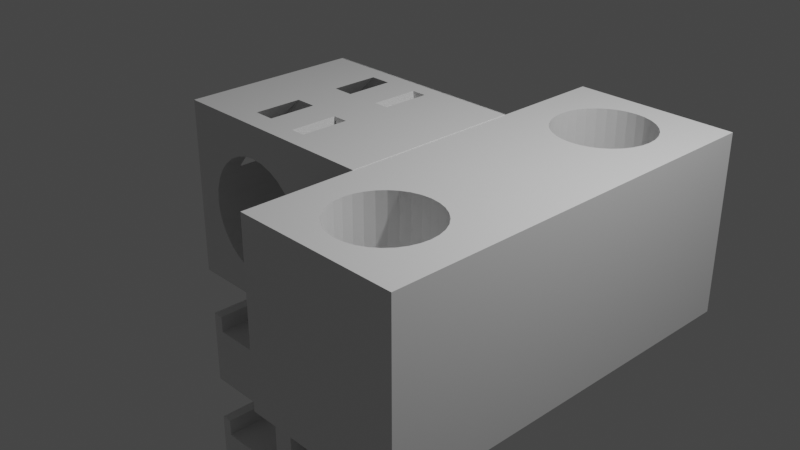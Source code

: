 # Source: pulley-slider-mount.blend  (saved by Blender 3.0.42; exported with 4.5.12 LTS)
import bpy
from mathutils import Matrix  # noqa: F401  (used for matrix-valued properties, if any)

bpy.ops.wm.read_factory_settings(use_empty=True)
scene = bpy.context.scene
scene.name = 'Scene'

# ---- collections
col_collection = bpy.data.collections.new('Collection'); scene.collection.children.link(col_collection)

# ---- materials (node trees are filled in below, after node groups)
mat_material = bpy.data.materials.new('Material')
mat_material.alpha_threshold = 0.0
mat_material.use_transparent_shadow = False
mat_material.line_color = (0.0, 0.0, 0.0, 1.0)

# ---- material node trees
mat_material.use_nodes = True; mat_material.node_tree.nodes.clear()
_N = mat_material.node_tree.nodes; _L = mat_material.node_tree.links
n0 = _N.new('ShaderNodeOutputMaterial'); n0.name = 'Material Output'; n0.location = (300, 300)
n1 = _N.new('ShaderNodeBsdfPrincipled'); n1.name = 'Principled BSDF'; n1.location = (10, 300)
n1.distribution = 'GGX'
n1.subsurface_method = 'RANDOM_WALK_SKIN'
n1.inputs[2].default_value = 0.4
n1.inputs[3].default_value = 1.45
n1.inputs[27].default_value = (0.0, 0.0, 0.0, 1.0)
n1.inputs[28].default_value = 1.0
_L.new(n1.outputs[0], n0.inputs[0])
n0.is_active_output = True

# ---- world
world_world = bpy.data.worlds.new('World'); scene.world = world_world
world_world.use_nodes = True; world_world.node_tree.nodes.clear()
_N = world_world.node_tree.nodes; _L = world_world.node_tree.links
n0 = _N.new('ShaderNodeOutputWorld'); n0.name = 'World Output'; n0.location = (300, 300)
n1 = _N.new('ShaderNodeBackground'); n1.name = 'Background'; n1.location = (10, 300)
n1.inputs[0].default_value = (0.05088, 0.05088, 0.05088, 1.0)
_L.new(n1.outputs[0], n0.inputs[0])
n0.is_active_output = True
world_world.color = (0.05088, 0.05088, 0.05088)
world_world.use_sun_shadow = False
world_world.sun_shadow_jitter_overblur = 0.0

# ---- cameras
cam_camera = bpy.data.cameras.new('Camera')
cam_camera.clip_end = 100.0
cam_camera.ortho_scale = 7.314

# ---- lights
light_light = bpy.data.lights.new('Light', 'POINT')
light_light.transmission_factor = 0.0
light_light.energy = 1000.0
light_light.shadow_soft_size = 0.1
light_light.shadow_maximum_resolution = 0.006
light_light.use_absolute_resolution = True

# ---- meshes
me_cube_001 = bpy.data.meshes.new('Cube.001')
me_cube_001.from_pydata([(-2.273, -0.9952, -0.3021), (-2.273, -0.9952, 1.517), (-2.273, 1.003, -0.3021), (-2.273, 1.003, 1.517), (2.21, -0.9952, -0.3021), (2.21, -0.9952, 1.517), (2.21, 1.003, -0.3021), (2.21, 1.003, 1.517), (0.8851, -0.9952, 0.6952), (0.8851, 1.003, 0.6952), (0.8748, 1.003, 0.5911), (0.8748, -0.9952, 0.5911), (0.8851, 1.003, 0.487), (0.8851, -0.9952, 0.487), (0.9155, 1.003, 0.3869), (0.9155, -0.9952, 0.3869), (0.9648, 1.003, 0.2946), (0.9648, 1.003, 0.8876), (0.9155, 1.003, 0.7953), (1.112, 1.003, 0.1474), (1.112, 1.003, 1.035), (1.304, 1.003, 0.06769), (1.304, 1.003, 1.114), (1.204, 1.003, 0.09805), (1.204, 1.003, 1.084), (1.031, 1.003, 0.2137), (1.031, 1.003, 0.9684), (1.513, 1.003, 0.06769), (1.513, 1.003, 1.114), (1.705, 1.003, 0.1474), (1.705, 1.003, 1.035), (1.613, 1.003, 0.09805), (1.613, 1.003, 1.084), (1.852, 1.003, 0.2946), (1.852, 1.003, 0.8876), (1.942, 1.003, 0.5911), (1.932, 1.003, 0.487), (1.932, 1.003, 0.6952), (0.9648, -0.9952, 0.2946), (1.902, 1.003, 0.3869), (1.902, 1.003, 0.7953), (1.786, 1.003, 0.2137), (1.786, 1.003, 0.9684), (1.408, 1.003, 1.125), (1.408, 1.003, 0.05743), (1.031, -0.9952, 0.2137), (1.112, -0.9952, 0.1474), (1.204, -0.9952, 0.09805), (1.304, -0.9952, 0.06769), (0.9648, -0.9952, 0.8876), (0.9155, -0.9952, 0.7953), (1.408, -0.9952, 0.05743), (1.112, -0.9952, 1.035), (1.304, -0.9952, 1.114), (1.204, -0.9952, 1.084), (1.031, -0.9952, 0.9684), (1.513, -0.9952, 0.06769), (1.513, -0.9952, 1.114), (1.705, -0.9952, 0.1474), (1.705, -0.9952, 1.035), (1.613, -0.9952, 0.09805), (1.613, -0.9952, 1.084), (1.852, -0.9952, 0.2946), (1.852, -0.9952, 0.8876), (1.942, -0.9952, 0.5911), (1.932, -0.9952, 0.487), (1.932, -0.9952, 0.6952), (1.902, -0.9952, 0.3869), (1.902, -0.9952, 0.7953), (1.786, -0.9952, 0.2137), (1.786, -0.9952, 0.9684), (1.408, -0.9952, 1.125), (-1.38, -0.9952, 1.114), (-1.38, 1.003, 1.114), (-1.484, -0.9952, 1.125), (-1.484, 1.003, 1.125), (-1.589, -0.9952, 1.114), (-1.589, 1.003, 1.114), (-2.018, 1.003, 0.5911), (-2.008, 1.003, 0.487), (-2.008, 1.003, 0.6952), (-1.978, 1.003, 0.3869), (-1.928, 1.003, 0.8876), (-1.928, 1.003, 0.2946), (-1.978, 1.003, 0.7953), (-1.881, 1.003, 0.2375), (-1.862, 1.003, 0.2137), (-1.781, 1.003, 1.035), (-1.589, 1.003, 0.06769), (-1.689, 1.003, 0.09805), (-1.689, -0.9952, 1.084), (-1.781, 1.003, 0.1474), (-1.689, 1.003, 1.084), (-1.862, 1.003, 0.9684), (-1.38, 1.003, 0.06769), (-1.188, 1.003, 0.1474), (-1.188, 1.003, 1.035), (-1.28, 1.003, 0.09805), (-1.28, 1.003, 1.084), (-1.041, 1.003, 0.2946), (-1.041, 1.003, 0.8876), (-0.9508, 1.003, 0.5911), (-0.9611, 1.003, 0.6952), (-0.9611, 1.003, 0.487), (-0.9915, 1.003, 0.7953), (-0.9915, 1.003, 0.3869), (-1.107, 1.003, 0.9684), (-1.781, -0.9952, 1.035), (-1.107, 1.003, 0.2137), (-1.484, 1.003, 0.05743), (-1.862, -0.9952, 0.9684), (-1.928, -0.9952, 0.8876), (-1.978, -0.9952, 0.7953), (-2.008, -0.9952, 0.6952), (-2.018, -0.9952, 0.5911), (-2.008, -0.9952, 0.487), (-1.928, -0.9952, 0.2946), (-1.978, -0.9952, 0.3869), (-1.781, -0.9952, 0.1474), (-1.589, -0.9952, 0.06769), (-1.689, -0.9952, 0.09805), (-1.862, -0.9952, 0.2137), (-1.38, -0.9952, 0.06769), (-1.188, -0.9952, 0.1474), (-1.188, -0.9952, 1.035), (-1.28, -0.9952, 0.09805), (-1.28, -0.9952, 1.084), (-1.041, -0.9952, 0.2946), (-1.041, -0.9952, 0.8876), (-0.9508, -0.9952, 0.5911), (-0.9611, -0.9952, 0.6952), (-0.9611, -0.9952, 0.487), (-0.9915, -0.9952, 0.7953), (-0.9915, -0.9952, 0.3869), (-1.107, -0.9952, 0.9684), (-1.107, -0.9952, 0.2137), (-1.484, -0.9952, 0.05743), (0.9757, 1.008, -0.3021), (0.9757, -0.9924, -0.3021), (-1.024, 1.008, -0.3021), (0.2479, -1.027, -1.267), (-1.024, -0.9924, -0.3021), (0.9757, 1.008, -2.79), (0.9757, -0.9924, -2.79), (-0.2965, -1.027, -1.267), (-1.024, 1.008, -2.79), (-1.024, -0.9924, -2.79), (-0.02427, -0.9924, -2.79), (0.9757, -0.9924, -0.7897), (-1.024, -0.9924, -0.7897), (-0.02427, -0.9924, -0.7897), (-0.02427, -4.991, -2.79), (-1.024, -4.991, -2.79), (0.9757, -4.991, -0.7897), (0.9757, -4.991, -2.79), (-1.024, -4.991, -0.7897), (-0.02427, -4.991, -0.7897), (0.9757, -1.116, -1.067), (0.9757, -1.116, -1.476), (0.9757, -4.715, -1.476), (0.9757, -4.715, -1.067), (-1.024, -1.116, -1.067), (-1.024, -1.116, -1.476), (-1.024, -4.715, -1.067), (-1.024, -4.715, -1.476), (-1.006, -0.7075, -1.706), (0.9511, -0.7075, -1.706), (-1.006, -0.7205, -1.838), (0.9511, -0.7205, -1.838), (-1.006, -0.04478, -2.514), (-1.006, -0.1766, -2.501), (-1.006, 0.08704, -2.501), (-1.006, 0.3306, -2.4), (-1.006, -0.5226, -2.316), (-1.006, -0.4202, -2.4), (-1.006, -0.3034, -2.462), (-1.006, 0.2138, -2.462), (-1.006, 0.433, -2.316), (-1.006, -0.6066, -2.213), (-1.006, -0.7075, -1.97), (-1.006, -0.6315, -2.167), (0.9511, -0.7075, -1.97), (-1.006, -0.669, -2.097), (-1.006, -0.669, -1.58), (-1.006, -0.5226, -1.36), (-1.006, -0.6066, -1.463), (0.9511, -0.669, -2.097), (0.9511, -0.6443, -2.143), (0.9511, -0.6066, -2.213), (-1.006, 0.517, -2.213), (-1.006, 0.5795, -2.097), (-1.006, 0.6179, -1.97), (-1.006, 0.6309, -1.838), (-1.006, 0.517, -1.463), (-1.006, 0.5795, -1.58), (-1.006, 0.6179, -1.706), (-1.006, -0.4202, -1.276), (-1.006, -0.04478, -1.162), (-1.006, -0.1766, -1.175), (0.9511, -0.5226, -2.316), (-1.006, 0.08704, -1.175), (-1.006, -0.3034, -1.214), (-1.006, 0.2138, -1.214), (-1.006, 0.3306, -1.276), (-1.006, 0.433, -1.36), (0.9511, -0.4202, -2.4), (0.9511, -0.3034, -2.462), (0.9511, -0.04478, -2.514), (0.9511, -0.1766, -2.501), (0.9511, 0.08704, -2.501), (0.9511, 0.2138, -2.462), (0.9511, 0.517, -2.213), (0.9511, 0.3306, -2.4), (0.9511, 0.433, -2.316), (0.9511, 0.6179, -1.97), (0.9511, 0.6179, -1.706), (0.9511, 0.5795, -1.58), (0.9511, 0.6309, -1.838), (0.9511, -0.04478, -1.162), (0.9511, 0.08704, -1.175), (0.9511, 0.2138, -1.214), (0.9511, 0.3306, -1.276), (0.9511, 0.433, -1.36), (0.9511, 0.517, -1.463), (0.9511, 0.5795, -2.097), (0.9511, -0.6313, -1.509), (0.9511, -0.6066, -1.463), (0.9511, -0.1766, -1.175), (0.9511, -0.3034, -1.214), (0.9511, -0.5226, -1.36), (0.9511, -0.4202, -1.276), (0.9511, -0.669, -1.58), (0.2479, -4.715, -2.79), (-0.02427, -4.715, -2.79), (-0.2965, -4.715, -2.79), (0.2479, -1.116, -1.267), (-0.2965, -1.116, -1.267), (-0.2965, -1.116, -1.476), (0.2479, -1.116, -1.476), (0.2479, -4.715, -1.476), (-0.2965, -4.715, -1.476), (0.9757, -1.02, -1.749), (0.9757, -1.564, -1.749), (0.9757, -1.564, -2.79), (0.9757, -1.02, -2.79), (-0.02427, -1.02, -2.79), (0.2479, -1.564, -2.79), (-0.2965, -1.564, -2.79), (-1.024, -1.564, -2.79), (-1.024, -1.02, -2.79), (-1.024, -1.02, -1.749), (-1.024, -1.564, -1.749), (0.2479, -1.027, -1.749), (0.2479, -1.564, -1.749), (-0.2965, -1.027, -1.749), (-0.2965, -1.564, -1.749), (0.9757, -3.001, -2.79), (0.9757, -2.457, -2.79), (0.9757, -2.457, -1.749), (0.9757, -3.001, -1.749), (0.2479, -3.001, -2.79), (0.2479, -2.457, -2.79), (-1.024, -3.001, -2.79), (-1.024, -2.457, -2.79), (-0.2965, -3.001, -2.79), (-0.2965, -2.457, -2.79), (-1.024, -2.457, -1.749), (-1.024, -3.001, -1.749), (0.2479, -2.457, -1.749), (0.2479, -3.001, -1.749), (-0.2965, -2.457, -1.749), (-0.2965, -3.001, -1.749), (0.9757, -4.389, -1.749), (0.9757, -4.389, -2.79), (0.9757, -3.845, -2.79), (0.9757, -3.845, -1.749), (0.2479, -4.389, -2.79), (0.2479, -3.845, -2.79), (-1.024, -4.389, -2.79), (-1.024, -3.845, -2.79), (-0.2965, -4.389, -2.79), (-0.2965, -3.845, -2.79), (-1.024, -3.845, -1.749), (-1.024, -4.389, -1.749), (0.2479, -4.389, -1.749), (0.2479, -3.845, -1.749), (-0.2965, -4.389, -1.749), (-0.2965, -3.845, -1.749), (0.9757, -3.204, -2.661), (0.9757, -3.001, -2.661), (0.9757, -3.204, -1.754), (0.9757, -3.001, -1.754), (-1.024, -3.204, -2.661), (-1.024, -3.001, -2.661), (-1.024, -3.204, -1.754), (-1.024, -3.001, -1.754), (0.2479, -3.204, -2.661), (0.2479, -3.001, -2.661), (0.2479, -3.204, -1.754), (0.2479, -3.001, -1.754), (-0.2965, -3.204, -2.661), (-0.2965, -3.001, -2.661), (-0.2965, -3.001, -1.754), (-0.2965, -3.204, -1.754), (0.9757, -4.583, -1.754), (0.9757, -4.583, -2.661), (0.9757, -4.389, -2.661), (0.9757, -4.389, -1.754), (-1.024, -4.583, -1.754), (-1.024, -4.583, -2.661), (-1.024, -4.389, -2.661), (-1.024, -4.389, -1.754), (0.2479, -4.583, -1.754), (0.2479, -4.583, -2.661), (0.2479, -4.389, -1.754), (0.2479, -4.389, -2.661), (-0.2965, -4.583, -1.754), (-0.2965, -4.583, -2.661), (-0.2965, -4.389, -1.754), (-0.2965, -4.389, -2.661), (0.9757, -1.758, -2.661), (0.9757, -1.564, -2.661), (0.9757, -1.564, -1.754), (0.9757, -1.758, -1.754), (-1.024, -1.758, -2.661), (-1.024, -1.564, -2.661), (-1.024, -1.564, -1.754), (-1.024, -1.758, -1.754), (0.2479, -1.758, -2.661), (0.2479, -1.564, -2.661), (0.2479, -1.758, -1.754), (0.2479, -1.564, -1.754), (-0.2965, -1.758, -2.661), (-0.2965, -1.564, -2.661), (-0.2965, -1.758, -1.754), (-0.2965, -1.564, -1.754), (0.237, 1.008, -2.049), (0.7739, 1.008, -2.049), (0.7739, 1.008, -1.812), (0.237, 1.008, -1.812), (0.7739, 0.02967, -2.79), (0.7739, 0.2669, -2.79), (0.237, 0.02967, -2.79), (0.237, 0.2669, -2.79), (0.2284, 0.3306, -2.4), (0.2284, 0.3054, -2.413), (0.7536, 0.3054, -2.413), (0.7536, 0.3306, -2.4), (0.2284, 0.433, -2.316), (0.7536, 0.433, -2.316), (0.2284, 0.517, -2.213), (0.7536, 0.517, -2.213), (0.2284, 0.5305, -2.188), (0.7536, 0.5305, -2.188), (-0.2627, 0.433, -2.316), (-0.788, 0.433, -2.316), (-0.8018, 1.008, -2.049), (-0.265, 1.008, -2.049), (-0.788, 0.517, -2.213), (-0.265, 1.008, -1.812), (-0.8018, 1.008, -1.812), (-0.2627, 0.517, -2.213), (-0.788, 0.5305, -2.188), (-0.8018, 0.02967, -2.79), (-0.8018, 0.2669, -2.79), (-0.2627, 0.5305, -2.188), (-0.265, 0.02967, -2.79), (-0.265, 0.2669, -2.79), (-0.788, 0.3054, -2.413), (-0.788, 0.3306, -2.4), (-0.2627, 0.3306, -2.4), (-0.2627, 0.3054, -2.413), (-0.8482, -0.747, -2.79), (-0.2739, -0.747, -2.79), (-0.272, -0.5767, -2.79), (-0.8478, -0.5767, -2.79), (-0.788, -0.7063, -1.702), (-0.2627, -0.7063, -1.702), (-0.788, -0.7075, -1.706), (-0.2627, -0.7075, -1.706), (-0.2982, -0.9731, -0.4609), (-0.2926, -0.9924, -0.7897), (-0.788, -0.7205, -1.838), (-0.2627, -0.7205, -1.838), (-0.788, -0.7075, -1.97), (-0.2627, -0.7075, -1.97), (-0.2976, -1.1, -0.7897), (-0.788, -0.669, -2.097), (-0.2627, -0.669, -2.097), (-0.788, -0.6209, -2.187), (-0.2627, -0.6209, -2.187), (-0.788, -0.9731, -0.4609), (0.2467, -0.747, -2.79), (0.2467, -0.5767, -2.79), (0.7836, -0.747, -2.79), (0.2379, -0.7063, -1.702), (0.7631, -0.7063, -1.702), (0.2379, -0.7075, -1.706), (0.7631, -0.7075, -1.706), (0.7836, -0.5767, -2.79), (0.2467, -0.9924, -0.4317), (0.7836, -0.9924, -0.4317), (0.2467, -0.9924, -0.7897), (0.7836, -0.9924, -0.7897), (0.2379, -0.7205, -1.838), (0.7631, -0.7205, -1.838), (0.2467, -1.1, -0.7897), (0.2379, -0.7075, -1.97), (0.7631, -0.7075, -1.97), (0.7836, -1.1, -0.7897), (0.2379, -0.669, -2.097), (0.7631, -0.669, -2.097), (0.7631, -0.6209, -2.187), (0.2379, -0.6209, -2.187), (0.2467, 1.008, -1.432), (0.2467, 1.008, -1.259), (0.2379, 0.3962, -1.33), (0.7631, 0.3962, -1.33), (0.7631, 0.3306, -1.276), (0.2379, 0.3306, -1.276), (0.2467, -1.085, -0.8714), (0.7836, -1.085, -0.8714), (0.2379, 0.2138, -1.214), (0.7631, 0.2138, -1.214), (0.7836, 1.008, -1.432), (0.7836, 1.008, -1.259), (0.7782, -0.889, -0.938), (0.7836, -0.9924, -0.7226), (0.7836, -0.9386, -0.7371), (0.2467, -0.9924, -0.7226), (0.7631, 0.08704, -1.175), (0.2379, 0.08704, -1.175), (0.2379, -0.889, -0.938), (0.2467, -0.9386, -0.7371), (0.2467, -0.9228, -0.8266), (0.7631, -0.04478, -1.162), (0.2379, -0.04478, -1.162), (0.2467, -1.39, -0.7897), (0.2379, -0.1766, -1.175), (0.7631, -0.1766, -1.175), (0.7836, -1.39, -0.7897), (0.2379, -0.1787, -1.176), (0.7631, -0.1787, -1.176), (0.7836, -0.9643, -0.9039), (0.2467, -0.9903, -0.8071), (-0.8407, 1.008, -1.432), (-0.8298, 1.008, -1.432), (-0.8407, 1.008, -1.259), (-0.8344, -1.085, -0.8714), (-0.826, 0.3306, -1.276), (-0.826, 0.3962, -1.33), (-0.3007, 0.3306, -1.276), (-0.3038, -1.1, -0.7897), (-0.3038, -1.085, -0.8714), (-0.3007, 0.3962, -1.33), (-0.3007, -0.889, -0.938), (-0.3007, -0.9204, -0.7597), (-0.3038, 1.008, -1.259), (-0.3038, 1.008, -1.432), (-0.826, 0.2138, -1.214), (-0.3007, 0.2138, -1.214), (-0.8333, -0.889, -0.938), (-0.8155, -0.9204, -0.7597), (-0.8339, -0.9924, -0.7226), (-0.8407, -0.9924, -0.7897), (-0.826, 0.08704, -1.175), (-0.3007, 0.08704, -1.175), (-0.8407, -1.39, -0.7897), (-0.826, -0.04478, -1.162), (-0.3007, -0.04478, -1.162), (-0.3038, -1.39, -0.7897), (-0.826, -0.1766, -1.175), (-0.3007, -0.1766, -1.175), (-0.826, -0.1787, -1.176), (-0.3007, -0.1787, -1.176), (-1.024, 1.008, -2.79), (-1.024, -0.9924, -2.79), (-1.006, -0.4202, -2.4), (-1.006, -0.3034, -2.462), (-1.006, 0.5795, -2.097), (-1.006, 0.6179, -1.97), (-1.024, -0.9924, -0.7897), (-1.006, -0.7205, -1.838), (-1.006, -0.7075, -1.97), (-1.006, -0.6315, -2.167), (-1.006, -0.669, -1.58), (-1.006, -0.6066, -1.463), (-1.006, 0.6309, -1.838), (-1.024, 1.008, -0.3021), (-1.024, -0.9924, -0.3021), (-1.006, -0.5226, -1.36), (-1.006, 0.6179, -1.706), (-1.006, -0.4202, -1.276), (-1.006, 0.08704, -1.175), (-1.006, 0.2138, -1.214), (-1.006, -0.04478, -2.514), (-1.006, -0.1766, -2.501), (-1.006, 0.08704, -2.501), (-1.006, 0.433, -2.316), (-1.006, 0.517, -2.213), (-1.006, 0.517, -1.463), (-1.006, 0.5795, -1.58), (-1.006, 0.433, -1.36), (-1.006, -0.6066, -2.213), (-1.006, 0.3306, -1.276), (-1.006, 0.2138, -2.462), (-1.006, -0.669, -2.097), (-1.006, 0.3306, -2.4), (-1.006, -0.3034, -1.214), (-1.006, -0.1766, -1.175), (-1.006, -0.5226, -2.316), (-1.006, -0.7075, -1.706), (-1.006, -0.04478, -1.162), (-1.05, 1.008, -2.79), (-1.05, -0.9924, -2.79), (-1.031, -0.4202, -2.4), (-1.031, -0.3034, -2.462), (-1.031, 0.5795, -2.097), (-1.031, 0.6179, -1.97), (-1.05, -0.9924, -0.7897), (-1.031, -0.7205, -1.838), (-1.031, -0.7075, -1.97), (-1.031, -0.6315, -2.167), (-1.031, -0.669, -1.58), (-1.031, -0.6066, -1.463), (-1.031, 0.6309, -1.838), (-1.05, 1.008, -0.3021), (-1.05, -0.9924, -0.3021), (-1.031, -0.5226, -1.36), (-1.031, 0.6179, -1.706), (-1.031, -0.4202, -1.276), (-1.031, 0.08704, -1.175), (-1.031, 0.2138, -1.214), (-1.031, -0.04478, -2.514), (-1.031, -0.1766, -2.501), (-1.031, 0.08704, -2.501), (-1.031, 0.433, -2.316), (-1.031, 0.517, -2.213), (-1.031, 0.517, -1.463), (-1.031, 0.5795, -1.58), (-1.031, 0.433, -1.36), (-1.031, -0.6066, -2.213), (-1.031, 0.3306, -1.276), (-1.031, 0.2138, -2.462), (-1.031, -0.669, -2.097), (-1.031, 0.3306, -2.4), (-1.031, -0.3034, -1.214), (-1.031, -0.1766, -1.175), (-1.031, -0.5226, -2.316), (-1.031, -0.7075, -1.706), (-1.031, -0.04478, -1.162), (0.9623, 1.008, -0.3021), (0.9623, -0.9924, -0.3021), (0.9623, 1.008, -2.79), (0.938, -0.7075, -1.706), (0.938, -0.7205, -1.838), (0.938, 0.6179, -1.97), (0.938, 0.6309, -1.838), (0.938, 0.433, -1.36), (0.938, 0.517, -1.463), (0.938, 0.5795, -2.097), (0.938, -0.669, -1.58), (0.9623, -0.9924, -0.7897), (0.938, -0.5226, -2.316), (0.938, -0.4202, -2.4), (0.938, -0.04478, -2.514), (0.938, -0.1766, -2.501), (0.938, 0.08704, -2.501), (0.938, 0.6179, -1.706), (0.938, 0.5795, -1.58), (0.938, -0.7075, -1.97), (0.938, -0.6313, -1.509), (0.938, -0.669, -2.097), (0.938, -0.6443, -2.143), (0.938, 0.2138, -2.462), (0.938, 0.3306, -2.4), (0.938, -0.04478, -1.162), (0.938, 0.08704, -1.175), (0.938, -0.1766, -1.175), (0.938, -0.6066, -1.463), (0.938, -0.5226, -1.36), (0.9623, -0.9924, -2.79), (0.938, 0.433, -2.316), (0.938, -0.6066, -2.213), (0.938, 0.2138, -1.214), (0.938, 0.517, -2.213), (0.938, -0.3034, -1.214), (0.938, -0.4202, -1.276), (0.938, 0.3306, -1.276), (0.938, -0.3034, -2.462)], [], [(0, 1, 3, 2), (83, 85, 2, 3, 93, 82, 84, 80, 78, 79, 81), (6, 2, 85, 86, 91, 89, 88, 109, 94, 97, 95, 108, 99, 105, 103, 101, 102, 104, 100, 106, 96, 98, 73, 75, 77, 92, 87, 93, 3, 7, 42, 30, 32, 28, 43, 22, 24, 20, 26, 17, 18, 9, 10, 12, 14, 16, 25, 19, 23, 21, 44, 27, 31, 29, 41), (34, 42, 7, 6, 41, 33, 39, 36, 35, 37, 40), (6, 7, 5, 4), (62, 69, 4, 5, 70, 63, 68, 66, 64, 65, 67), (121, 0, 4, 69, 58, 60, 56, 51, 48, 47, 46, 45, 38, 15, 13, 11, 8, 50, 49, 55, 52, 54, 53, 71, 57, 61, 59, 70, 5, 1, 110, 107, 90, 76, 74, 72, 126, 124, 134, 128, 132, 130, 129, 131, 133, 127, 135, 123, 125, 122, 136, 119, 120, 118), (110, 1, 0, 121, 116, 117, 115, 114, 113, 112, 111), (2, 6, 4, 0), (7, 3, 1, 5), (66, 37, 35, 64), (68, 40, 37, 66), (63, 34, 40, 68), (70, 42, 34, 63), (30, 42, 70, 59), (32, 30, 59, 61), (28, 32, 61, 57), (43, 28, 57, 71), (22, 43, 71, 53), (24, 22, 53, 54), (20, 24, 54, 52), (26, 20, 52, 55), (17, 26, 55, 49), (18, 17, 49, 50), (18, 50, 8, 9), (10, 9, 8, 11), (12, 10, 11, 13), (14, 12, 13, 15), (16, 14, 15, 38), (25, 16, 38, 45), (46, 19, 25, 45), (47, 23, 19, 46), (48, 21, 23, 47), (51, 44, 21, 48), (56, 27, 44, 51), (60, 31, 27, 56), (58, 29, 31, 60), (69, 41, 29, 58), (62, 33, 41, 69), (67, 39, 33, 62), (65, 36, 39, 67), (64, 35, 36, 65), (130, 102, 101, 129), (132, 104, 102, 130), (128, 100, 104, 132), (134, 106, 100, 128), (96, 106, 134, 124), (98, 96, 124, 126), (72, 73, 98, 126), (75, 73, 72, 74), (77, 75, 74, 76), (92, 77, 76, 90), (87, 92, 90, 107), (93, 87, 107, 110), (82, 93, 110, 111), (84, 82, 111, 112), (80, 84, 112, 113), (78, 80, 113, 114), (79, 78, 114, 115), (81, 79, 115, 117), (83, 81, 117, 116), (86, 85, 83, 116, 121), (118, 91, 86, 121), (120, 89, 91, 118), (119, 88, 89, 120), (136, 109, 88, 119), (122, 94, 109, 136), (125, 97, 94, 122), (123, 95, 97, 125), (135, 108, 95, 123), (127, 99, 108, 135), (133, 105, 99, 127), (131, 103, 105, 133), (129, 101, 103, 131), (360, 356, 145, 139, 137, 142, 337, 338, 424, 425, 415, 414, 339, 359, 458, 457, 447, 445, 446), (359, 360, 446, 458), (338, 339, 414, 424), (357, 359, 339, 336, 145, 356), (337, 142, 145, 336), (190, 191, 480, 479), (146, 149, 481, 476), (142, 143, 340, 341), (372, 146, 145, 364, 363, 366, 342, 340, 143, 394, 399, 393, 392, 147, 373, 374, 375), (143, 147, 392, 394), (373, 147, 146, 372), (367, 364, 145, 142, 341, 343, 342, 366), (138, 137, 139, 141), (216, 215, 568, 569), (214, 224, 560, 556), (149, 155, 156, 150, 381, 386, 452, 470, 467, 464), (148, 153, 160, 157), (241, 244, 143, 148, 157, 158, 159, 160, 153, 154, 273, 306, 305, 304, 307, 272, 275, 274, 256, 289, 288, 290, 291, 259, 258, 257, 243, 321, 320, 323, 322, 242), (151, 156, 155, 152), (154, 153, 156, 151), (245, 147, 143, 244), (261, 246, 243, 257), (277, 260, 256, 274), (273, 154, 151, 233, 232, 276), (234, 233, 151, 152, 278, 280), (262, 264, 281, 279), (248, 247, 265, 263), (146, 147, 245, 249), (406, 402, 150, 156, 153, 148, 403, 409, 440, 437), (309, 310, 278, 152, 155, 163, 164, 162, 161, 149, 146, 249, 250, 251, 326, 327, 324, 325, 248, 263, 266, 267, 295, 294, 292, 293, 262, 279, 282, 283, 311, 308), (163, 155, 149, 161), (163, 160, 159, 164), (157, 160, 163, 161), (238, 158, 157, 161, 162, 237, 236, 235), (162, 164, 159, 158, 238, 239, 240, 237), (195, 192, 217, 215), (194, 195, 215, 216), (194, 216, 223, 193), (193, 223, 222, 204), (449, 203, 204, 222, 221, 418, 417, 416, 419, 451, 454, 450), (418, 221, 220, 423), (459, 202, 203, 449), (451, 419, 422, 460), (423, 220, 219, 430), (422, 431, 466, 460), (200, 202, 459, 465), (430, 219, 218, 435), (431, 436, 469, 466), (197, 200, 465, 468), (218, 227, 439, 435), (436, 438, 472, 469), (198, 197, 468, 471), (442, 439, 227, 228, 201, 198, 471, 473, 474, 472, 438, 441), (201, 228, 230, 196), (196, 230, 229, 184), (184, 229, 226, 185), (185, 226, 225, 231, 183), (378, 165, 183, 231, 166, 398, 396, 395, 397, 379, 377, 376), (382, 167, 165, 378), (398, 166, 168, 405), (404, 383, 379, 397), (384, 179, 167, 382), (405, 168, 181, 408), (407, 385, 383, 404), (387, 182, 179, 384), (408, 181, 186, 411), (410, 388, 385, 407), (186, 187, 188, 178, 180, 182, 387, 389, 390, 388, 410, 413, 412, 411), (173, 178, 188, 199), (174, 173, 199, 205), (175, 174, 205, 206), (170, 175, 206, 208), (169, 170, 208, 207), (171, 169, 207, 209), (176, 171, 209, 210), (368, 369, 172, 176, 210, 212, 347, 346, 345, 344, 370, 371), (212, 213, 349, 347), (344, 348, 354, 370), (177, 172, 369, 355), (213, 211, 351, 349), (348, 350, 361, 354), (189, 177, 355, 358), (353, 351, 211, 224, 190, 189, 358, 362, 365, 361, 350, 352), (191, 190, 224, 214), (192, 191, 214, 217), (235, 140, 252, 253, 331, 330, 328, 329, 246, 261, 268, 269, 299, 298, 296, 297, 260, 277, 285, 284, 314, 312, 313, 315, 276, 232, 239, 238), (252, 140, 144, 254), (237, 240, 234, 280, 319, 317, 316, 318, 286, 287, 281, 264, 301, 300, 303, 302, 271, 270, 265, 247, 333, 332, 334, 335, 255, 254, 144, 236), (239, 232, 233, 234, 240), (144, 140, 235, 236), (245, 244, 241, 250, 249), (251, 255, 335, 326), (247, 248, 325, 333), (243, 246, 329, 321), (253, 242, 322, 331), (251, 250, 241, 242, 253, 252, 254, 255), (258, 268, 261, 257), (265, 270, 266, 263), (267, 271, 302, 295), (264, 262, 293, 301), (256, 260, 297, 289), (269, 259, 291, 299), (267, 266, 270, 271), (268, 258, 259, 269), (275, 285, 277, 274), (281, 287, 282, 279), (283, 286, 318, 311), (280, 278, 310, 319), (273, 276, 315, 306), (284, 272, 307, 314), (286, 283, 282, 287), (285, 275, 272, 284), (300, 292, 294, 303), (298, 290, 288, 296), (291, 290, 298, 299), (302, 303, 294, 295), (293, 292, 300, 301), (297, 296, 288, 289), (317, 309, 308, 316), (312, 304, 305, 313), (304, 312, 314, 307), (318, 316, 308, 311), (310, 309, 317, 319), (315, 313, 305, 306), (332, 324, 327, 334), (330, 323, 320, 328), (334, 327, 326, 335), (323, 330, 331, 322), (325, 324, 332, 333), (329, 328, 320, 321), (341, 337, 336, 343), (351, 353, 338, 337, 341, 340, 346, 347, 349), (340, 342, 345, 346), (339, 338, 353, 352), (344, 345, 342, 343, 336, 339, 352, 350, 348), (367, 357, 356, 364), (365, 359, 357, 367, 366, 371, 370, 354, 361), (366, 363, 368, 371), (360, 359, 365, 362), (369, 368, 363, 364, 356, 360, 362, 358, 355), (452, 386, 373, 372, 448, 453), (388, 390, 374, 373, 386, 381, 380, 377, 379, 383, 385), (374, 390, 389, 375), (376, 377, 380, 391, 462, 456, 455, 461), (448, 372, 375, 389, 387, 384, 382, 378, 376, 461), (462, 391, 463), (394, 392, 420, 421), (399, 394, 421, 443, 426, 396, 398, 405, 408, 411, 412), (428, 427, 401), (421, 409, 403, 443), (443, 403, 427, 428, 426), (413, 393, 399, 412), (401, 400, 433, 428), (432, 395, 396, 426), (432, 420, 392, 393, 413, 410, 407, 404, 397, 395), (433, 400, 429), (444, 402, 406, 420, 432, 434), (433, 429, 402, 444, 434), (441, 432, 426, 442), (414, 416, 417, 424), (440, 421, 420, 437), (424, 417, 418, 423, 430, 435, 439, 442, 426, 428, 425), (440, 409, 421), (425, 428, 433, 415), (416, 414, 415, 433, 434, 432, 441, 438, 436, 431, 422, 419), (420, 406, 437), (446, 445, 450, 454, 458), (470, 453, 448, 461, 455, 474, 473, 467), (458, 454, 451, 460, 466, 469, 472, 474, 455, 456, 457), (470, 452, 453), (463, 447, 457, 456, 462), (450, 445, 447, 463, 464, 467, 473, 471, 468, 465, 459, 449), (512, 509, 547, 550), (490, 486, 524, 528), (185, 183, 485, 486), (204, 203, 504, 502), (197, 198, 509, 512), (184, 185, 486, 490), (191, 192, 487, 480), (200, 197, 512, 493), (177, 189, 499, 498), (173, 174, 477, 510), (171, 176, 505, 497), (201, 196, 492, 508), (192, 195, 491, 487), (194, 193, 500, 501), (141, 139, 488, 489), (195, 194, 501, 491), (196, 184, 490, 492), (139, 145, 475, 488), (179, 182, 506, 483), (178, 173, 510, 503), (202, 200, 493, 494), (203, 202, 494, 504), (145, 146, 476, 475), (193, 204, 502, 500), (176, 172, 507, 505), (165, 167, 482, 511), (175, 170, 496, 478), (174, 175, 478, 477), (149, 141, 489, 481), (172, 177, 498, 507), (183, 165, 511, 485), (198, 201, 508, 509), (182, 180, 484, 506), (167, 179, 483, 482), (170, 169, 495, 496), (189, 190, 479, 499), (169, 171, 497, 495), (180, 178, 503, 484), (528, 524, 519, 527, 526, 513, 514, 522, 541, 548, 515, 516, 534, 533, 535, 543, 545, 536, 537, 517, 518, 525, 529, 539, 538, 540, 542, 532, 531, 550, 547, 546, 530), (544, 522, 514, 519, 524, 523, 549, 520, 521), (504, 494, 532, 542), (487, 491, 529, 525), (493, 512, 550, 531), (497, 505, 543, 535), (492, 490, 528, 530), (511, 482, 520, 549), (483, 506, 544, 521), (494, 493, 531, 532), (475, 476, 514, 513), (502, 504, 542, 540), (496, 495, 533, 534), (477, 478, 516, 515), (505, 507, 545, 543), (495, 497, 535, 533), (479, 480, 518, 517), (507, 498, 536, 545), (498, 499, 537, 536), (476, 481, 519, 514), (506, 484, 522, 544), (501, 500, 538, 539), (482, 483, 521, 520), (508, 492, 530, 546), (500, 502, 540, 538), (509, 508, 546, 547), (481, 489, 527, 519), (486, 485, 523, 524), (510, 477, 515, 548), (478, 496, 534, 516), (480, 487, 525, 518), (503, 510, 548, 541), (484, 503, 541, 522), (489, 488, 526, 527), (485, 511, 549, 523), (488, 475, 513, 526), (499, 479, 517, 537), (491, 501, 539, 529), (583, 573, 581, 553, 551, 552, 562, 571, 579, 580, 587, 586, 578, 576, 577, 584, 588, 558, 559, 569, 568, 557, 556, 560, 585, 582, 575, 574, 567, 565, 566, 589, 564, 563), (561, 571, 562, 581, 573, 572, 570, 555, 554), (181, 168, 555, 570), (166, 231, 561, 554), (218, 219, 577, 576), (187, 186, 572, 573), (223, 216, 569, 559), (227, 218, 576, 578), (137, 138, 552, 551), (211, 213, 582, 585), (213, 212, 575, 582), (226, 229, 580, 579), (199, 188, 583, 563), (225, 226, 579, 571), (142, 137, 551, 553), (206, 205, 564, 589), (168, 166, 554, 555), (219, 220, 584, 577), (205, 199, 563, 564), (148, 143, 581, 562), (231, 225, 571, 561), (224, 211, 585, 560), (228, 227, 578, 586), (217, 214, 556, 557), (207, 208, 566, 565), (230, 228, 586, 587), (188, 187, 573, 583), (209, 207, 565, 567), (221, 222, 558, 588), (208, 206, 589, 566), (186, 181, 570, 572), (143, 142, 553, 581), (215, 217, 557, 568), (220, 221, 588, 584), (229, 230, 587, 580), (212, 210, 574, 575), (222, 223, 559, 558), (138, 148, 562, 552), (210, 209, 567, 574), (427, 403, 148, 138, 141, 149, 464, 463, 391, 380, 381, 150, 402, 429, 400, 401)])
_uv = me_cube_001.uv_layers.new(name='UVMap')
_uv.uv.foreach_set('vector', [0.375, 0.0, 0.625, 0.0, 0.625, 0.25, 0.375, 0.25, 0.457, 0.2753, 0.4492, 0.2773, 0.375, 0.25, 0.625, 0.25, 0.5496, 0.2781, 0.5385, 0.2753, 0.5258, 0.2732, 0.5121, 0.2719, 0.4978, 0.2715, 0.4835, 0.2719, 0.4697, 0.2732, 0.375, 0.5, 0.375, 0.25, 0.4492, 0.2773, 0.4459, 0.2781, 0.4368, 0.2815, 0.43, 0.2853, 0.4258, 0.2895, 0.4244, 0.2939, 0.4258, 0.2983, 0.43, 0.3025, 0.4368, 0.3063, 0.4459, 0.3097, 0.457, 0.3125, 0.4697, 0.3146, 0.4835, 0.3159, 0.4978, 0.3163, 0.5121, 0.3159, 0.5258, 0.3146, 0.5385, 0.3125, 0.5496, 0.3097, 0.5588, 0.3063, 0.5655, 0.3025, 0.5697, 0.2983, 0.5711, 0.2939, 0.5697, 0.2895, 0.5655, 0.2853, 0.5588, 0.2815, 0.5496, 0.2781, 0.625, 0.25, 0.625, 0.5, 0.5496, 0.473, 0.5588, 0.4696, 0.5655, 0.4658, 0.5697, 0.4616, 0.5711, 0.4572, 0.5697, 0.4528, 0.5655, 0.4486, 0.5588, 0.4447, 0.5496, 0.4414, 0.5385, 0.4386, 0.5258, 0.4365, 0.5121, 0.4352, 0.4978, 0.4348, 0.4835, 0.4352, 0.4697, 0.4365, 0.457, 0.4386, 0.4459, 0.4414, 0.4368, 0.4447, 0.43, 0.4486, 0.4258, 0.4528, 0.4244, 0.4572, 0.4258, 0.4616, 0.43, 0.4658, 0.4368, 0.4696, 0.4459, 0.473, 0.5385, 0.4758, 0.5496, 0.473, 0.625, 0.5, 0.375, 0.5, 0.4459, 0.473, 0.457, 0.4758, 0.4697, 0.4779, 0.4835, 0.4791, 0.4978, 0.4796, 0.5121, 0.4791, 0.5258, 0.4779, 0.375, 0.5, 0.625, 0.5, 0.625, 0.75, 0.375, 0.75, 0.457, 0.7742, 0.4459, 0.777, 0.375, 0.75, 0.625, 0.75, 0.5496, 0.777, 0.5385, 0.7742, 0.5258, 0.7721, 0.5121, 0.7709, 0.4978, 0.7704, 0.4835, 0.7709, 0.4697, 0.7721, 0.4459, 0.9719, 0.375, 1.0, 0.375, 0.75, 0.4459, 0.777, 0.4368, 0.7804, 0.43, 0.7842, 0.4258, 0.7884, 0.4244, 0.7928, 0.4258, 0.7972, 0.43, 0.8014, 0.4368, 0.8053, 0.4459, 0.8086, 0.457, 0.8114, 0.4697, 0.8135, 0.4835, 0.8148, 0.4978, 0.8152, 0.5121, 0.8148, 0.5258, 0.8135, 0.5385, 0.8114, 0.5496, 0.8086, 0.5588, 0.8053, 0.5655, 0.8014, 0.5697, 0.7972, 0.5711, 0.7928, 0.5697, 0.7884, 0.5655, 0.7842, 0.5588, 0.7804, 0.5496, 0.777, 0.625, 0.75, 0.625, 1.0, 0.5496, 0.9719, 0.5588, 0.9685, 0.5655, 0.9647, 0.5697, 0.9605, 0.5711, 0.9561, 0.5697, 0.9517, 0.5655, 0.9475, 0.5588, 0.9437, 0.5496, 0.9403, 0.5385, 0.9375, 0.5258, 0.9354, 0.5121, 0.9341, 0.4978, 0.9337, 0.4835, 0.9341, 0.4697, 0.9354, 0.457, 0.9375, 0.4459, 0.9403, 0.4368, 0.9437, 0.43, 0.9475, 0.4258, 0.9517, 0.4244, 0.9561, 0.4258, 0.9605, 0.43, 0.9647, 0.4368, 0.9685, 0.5496, 0.9719, 0.625, 1.0, 0.375, 1.0, 0.4459, 0.9719, 0.457, 0.9747, 0.4697, 0.9768, 0.4835, 0.9781, 0.4978, 0.9785, 0.5121, 0.9781, 0.5258, 0.9768, 0.5385, 0.9747, 0.125, 0.5, 0.375, 0.5, 0.375, 0.75, 0.125, 0.75, 0.625, 0.5, 0.875, 0.5, 0.875, 0.75, 0.625, 0.75, 0.9688, 0.6538, 0.9687, 0.8531, 1.0, 0.8531, 1.0, 0.6538, 0.9375, 0.6538, 0.9375, 0.8531, 0.9688, 0.8531, 0.9688, 0.6538, 0.9062, 0.6538, 0.9062, 0.8531, 0.9375, 0.8531, 0.9375, 0.6538, 0.875, 0.6538, 0.875, 0.8531, 0.9062, 0.8531, 0.9062, 0.6538, 0.8438, 0.8531, 0.875, 0.8531, 0.875, 0.6538, 0.8438, 0.6538, 0.8125, 0.8531, 0.8438, 0.8531, 0.8438, 0.6538, 0.8125, 0.6538, 0.7812, 0.8531, 0.8125, 0.8531, 0.8125, 0.6538, 0.7812, 0.6538, 0.75, 0.8531, 0.7812, 0.8531, 0.7812, 0.6538, 0.75, 0.6538, 0.7188, 0.8531, 0.75, 0.8531, 0.75, 0.6538, 0.7188, 0.6538, 0.6875, 0.8531, 0.7188, 0.8531, 0.7188, 0.6538, 0.6875, 0.6538, 0.6562, 0.8531, 0.6875, 0.8531, 0.6875, 0.6538, 0.6562, 0.6538, 0.625, 0.8531, 0.6562, 0.8531, 0.6562, 0.6538, 0.625, 0.6538, 0.5938, 0.8531, 0.625, 0.8531, 0.625, 0.6538, 0.5938, 0.6538, 0.5625, 0.8531, 0.5938, 0.8531, 0.5938, 0.6538, 0.5625, 0.6538, 0.5625, 0.8531, 0.5625, 0.6538, 0.5312, 0.6538, 0.5312, 0.8531, 0.5, 0.8531, 0.5312, 0.8531, 0.5312, 0.6538, 0.5, 0.6538, 0.4688, 0.8531, 0.5, 0.8531, 0.5, 0.6538, 0.4688, 0.6538, 0.4375, 0.8531, 0.4688, 0.8531, 0.4688, 0.6538, 0.4375, 0.6538, 0.4062, 0.8531, 0.4375, 0.8531, 0.4375, 0.6538, 0.4062, 0.6538, 0.375, 0.8531, 0.4062, 0.8531, 0.4062, 0.6538, 0.375, 0.6538, 0.3438, 0.6538, 0.3438, 0.8531, 0.375, 0.8531, 0.375, 0.6538, 0.3125, 0.6538, 0.3125, 0.8531, 0.3438, 0.8531, 0.3438, 0.6538, 0.2812, 0.6538, 0.2812, 0.8531, 0.3125, 0.8531, 0.3125, 0.6538, 0.25, 0.6538, 0.25, 0.8531, 0.2812, 0.8531, 0.2812, 0.6538, 0.2188, 0.6538, 0.2188, 0.8531, 0.25, 0.8531, 0.25, 0.6538, 0.1875, 0.6538, 0.1875, 0.8531, 0.2188, 0.8531, 0.2188, 0.6538, 0.1562, 0.6538, 0.1562, 0.8531, 0.1875, 0.8531, 0.1875, 0.6538, 0.125, 0.6538, 0.125, 0.8531, 0.1562, 0.8531, 0.1562, 0.6538, 0.09375, 0.6538, 0.09375, 0.8531, 0.125, 0.8531, 0.125, 0.6538, 0.0625, 0.6538, 0.0625, 0.8531, 0.09375, 0.8531, 0.09375, 0.6538, 0.03125, 0.6538, 0.03125, 0.8531, 0.0625, 0.8531, 0.0625, 0.6538, 0.0, 0.6538, 0.0, 0.8531, 0.03125, 0.8531, 0.03125, 0.6538, 0.9688, 0.6538, 0.9688, 0.8531, 1.0, 0.8531, 1.0, 0.6538, 0.9375, 0.6538, 0.9375, 0.8531, 0.9688, 0.8531, 0.9688, 0.6538, 0.9062, 0.6538, 0.9062, 0.8531, 0.9375, 0.8531, 0.9375, 0.6538, 0.875, 0.6538, 0.875, 0.8531, 0.9062, 0.8531, 0.9062, 0.6538, 0.8438, 0.8531, 0.875, 0.8531, 0.875, 0.6538, 0.8438, 0.6538, 0.8125, 0.8531, 0.8438, 0.8531, 0.8438, 0.6538, 0.8125, 0.6538, 0.7812, 0.6538, 0.7812, 0.8531, 0.8125, 0.8531, 0.8125, 0.6538, 0.75, 0.8531, 0.7812, 0.8531, 0.7812, 0.6538, 0.75, 0.6538, 0.7188, 0.8531, 0.75, 0.8531, 0.75, 0.6538, 0.7188, 0.6538, 0.6875, 0.8531, 0.7188, 0.8531, 0.7188, 0.6538, 0.6875, 0.6538, 0.6562, 0.8531, 0.6875, 0.8531, 0.6875, 0.6538, 0.6562, 0.6538, 0.625, 0.8531, 0.6562, 0.8531, 0.6562, 0.6538, 0.625, 0.6538, 0.5938, 0.8531, 0.625, 0.8531, 0.625, 0.6538, 0.5938, 0.6538, 0.5625, 0.8531, 0.5938, 0.8531, 0.5938, 0.6538, 0.5625, 0.6538, 0.5312, 0.8531, 0.5625, 0.8531, 0.5625, 0.6538, 0.5312, 0.6538, 0.5, 0.8531, 0.5312, 0.8531, 0.5312, 0.6538, 0.5, 0.6538, 0.4688, 0.8531, 0.5, 0.8531, 0.5, 0.6538, 0.4688, 0.6538, 0.4375, 0.8531, 0.4688, 0.8531, 0.4688, 0.6538, 0.4375, 0.6538, 0.4062, 0.8531, 0.4375, 0.8531, 0.4375, 0.6538, 0.4062, 0.6538, 0.375, 0.8531, 0.3842, 0.8531, 0.4062, 0.8531, 0.4062, 0.6538, 0.375, 0.6538, 0.3438, 0.6538, 0.3438, 0.8531, 0.375, 0.8531, 0.375, 0.6538, 0.3125, 0.6538, 0.3125, 0.8531, 0.3438, 0.8531, 0.3438, 0.6538, 0.2812, 0.6538, 0.2812, 0.8531, 0.3125, 0.8531, 0.3125, 0.6538, 0.25, 0.6538, 0.25, 0.8531, 0.2812, 0.8531, 0.2812, 0.6538, 0.2188, 0.6538, 0.2188, 0.8531, 0.25, 0.8531, 0.25, 0.6538, 0.1875, 0.6538, 0.1875, 0.8531, 0.2188, 0.8531, 0.2188, 0.6538, 0.1562, 0.6538, 0.1562, 0.8531, 0.1875, 0.8531, 0.1875, 0.6538, 0.125, 0.6538, 0.125, 0.8531, 0.1562, 0.8531, 0.1562, 0.6538, 0.09375, 0.6538, 0.09375, 0.8531, 0.125, 0.8531, 0.125, 0.6538, 0.0625, 0.6538, 0.0625, 0.8531, 0.09375, 0.8531, 0.09375, 0.6538, 0.03125, 0.6538, 0.03125, 0.8531, 0.0625, 0.8531, 0.0625, 0.6538, 0.0, 0.6538, 0.0, 0.8531, 0.03125, 0.8531, 0.03125, 0.6538, 0.8139, 0.7222, 0.8287, 0.7222, 0.875, 0.75, 0.625, 0.75, 0.625, 0.5, 0.875, 0.5, 0.8287, 0.5252, 0.8139, 0.5252, 0.7902, 0.524, 0.7793, 0.524, 0.7793, 0.5911, 0.7902, 0.5911, 0.8139, 0.5923, 0.8139, 0.6551, 0.7902, 0.6599, 0.7793, 0.6599, 0.7793, 0.727, 0.7902, 0.727, 0.7902, 0.7257, 0.8139, 0.6551, 0.8139, 0.7222, 0.7902, 0.7257, 0.7902, 0.6599, 0.8139, 0.5252, 0.8139, 0.5923, 0.7902, 0.5911, 0.7902, 0.524, 0.8287, 0.6551, 0.8139, 0.6551, 0.8139, 0.5923, 0.8287, 0.5923, 0.875, 0.75, 0.8287, 0.7222, 0.8287, 0.5252, 0.875, 0.5, 0.875, 0.75, 0.8287, 0.5923, 0.0625, 0.8007, 0.03125, 0.8007, 0.03125, 0.8007, 0.0625, 0.8007, 0.375, 1.0, 0.375, 0.875, 0.375, 0.875, 0.375, 1.0, 0.625, 0.25, 0.375, 0.25, 0.5028, 0.2248, 0.5324, 0.2248, 0.4057, 0.0278, 0.375, 0.0, 0.625, 0.0, 0.5324, 0.0278, 0.5028, 0.0278, 0.5028, 0.09491, 0.5028, 0.1577, 0.5028, 0.2248, 0.375, 0.25, 0.4057, 0.226, 0.427, 0.226, 0.427, 0.1589, 0.4057, 0.1589, 0.375, 0.125, 0.4057, 0.09491, 0.427, 0.09491, 0.427, 0.0278, 0.375, 0.25, 0.375, 0.125, 0.4057, 0.1589, 0.4057, 0.226, 0.4057, 0.09491, 0.375, 0.125, 0.375, 0.0, 0.4057, 0.0278, 0.5324, 0.09491, 0.5324, 0.0278, 0.625, 0.0, 0.625, 0.25, 0.5324, 0.2248, 0.5324, 0.1577, 0.5028, 0.1577, 0.5028, 0.09491, 0.375, 0.5, 0.625, 0.5, 0.625, 0.75, 0.375, 0.75, 0.9375, 0.6978, 0.9688, 0.6978, 0.9688, 0.6978, 0.9375, 0.6978, 0.03125, 0.6978, 0.0625, 0.6978, 0.0625, 0.6978, 0.03125, 0.6978, 0.25, 0.75, 0.25, 0.75, 0.25, 0.625, 0.25, 0.625, 0.25, 0.6551, 0.25, 0.6551, 0.25, 0.6599, 0.25, 0.6599, 0.25, 0.727, 0.25, 0.727, 0.375, 0.375, 0.375, 0.375, 0.375, 0.3576, 0.375, 0.3576, 0.375, 0.315, 0.375, 0.25, 0.375, 0.25, 0.375, 0.375, 0.375, 0.3576, 0.375, 0.3321, 0.375, 0.3321, 0.375, 0.3576, 0.375, 0.375, 0.375, 0.25, 0.375, 0.25, 0.375, 0.258, 0.375, 0.258, 0.375, 0.3148, 0.375, 0.3148, 0.375, 0.315, 0.375, 0.315, 0.375, 0.25, 0.375, 0.25, 0.375, 0.258, 0.375, 0.258, 0.375, 0.3148, 0.375, 0.3148, 0.375, 0.315, 0.375, 0.315, 0.375, 0.25, 0.375, 0.25, 0.375, 0.258, 0.375, 0.258, 0.375, 0.3148, 0.375, 0.3148, 0.375, 0.315, 0.125, 0.625, 0.25, 0.625, 0.25, 0.75, 0.125, 0.75, 0.125, 0.5, 0.25, 0.5, 0.25, 0.625, 0.125, 0.625, 0.375, 0.125, 0.375, 0.125, 0.375, 0.25, 0.375, 0.25, 0.375, 0.159, 0.375, 0.159, 0.375, 0.25, 0.375, 0.25, 0.375, 0.159, 0.375, 0.159, 0.375, 0.25, 0.375, 0.25, 0.375, 0.25, 0.375, 0.25, 0.375, 0.125, 0.375, 0.125, 0.375, 0.159, 0.375, 0.159, 0.375, 0.09098, 0.375, 0.125, 0.375, 0.125, 0.375, 0.0, 0.375, 0.0, 0.375, 0.09098, 0.375, 0.0, 0.375, 0.09098, 0.375, 0.09098, 0.375, 0.0, 0.375, 0.0, 0.375, 0.09098, 0.375, 0.09098, 0.375, 0.0, 0.375, 0.0, 0.375, 0.125, 0.375, 0.125, 0.375, 0.0, 0.25, 0.5911, 0.25, 0.5911, 0.25, 0.625, 0.25, 0.625, 0.25, 0.5, 0.25, 0.5, 0.25, 0.524, 0.25, 0.524, 0.25, 0.524, 0.25, 0.5911, 0.375, 0.992, 0.375, 0.992, 0.375, 1.0, 0.375, 1.0, 0.375, 0.875, 0.375, 0.8924, 0.375, 0.9179, 0.375, 0.9179, 0.375, 0.8924, 0.375, 0.875, 0.375, 1.0, 0.375, 1.0, 0.375, 0.935, 0.375, 0.935, 0.375, 0.9352, 0.375, 0.9352, 0.375, 0.992, 0.375, 0.992, 0.375, 1.0, 0.375, 1.0, 0.375, 0.935, 0.375, 0.935, 0.375, 0.9352, 0.375, 0.9352, 0.375, 0.992, 0.375, 0.992, 0.375, 1.0, 0.375, 1.0, 0.375, 0.935, 0.375, 0.935, 0.375, 0.9352, 0.375, 0.9352, 0.375, 0.8924, 0.375, 0.875, 0.375, 0.875, 0.375, 0.8924, 0.4347, 0.0, 0.5318, 0.0, 0.5318, 0.0, 0.4347, 0.0, 0.375, 0.5, 0.375, 0.25, 0.375, 0.25, 0.375, 0.5, 0.4965, 0.5, 0.5318, 0.5, 0.5318, 0.5, 0.4347, 0.5, 0.4347, 0.5, 0.47, 0.5, 0.47, 0.5, 0.4965, 0.5, 0.375, 0.75, 0.375, 1.0, 0.375, 1.0, 0.375, 0.75, 0.375, 0.75, 0.375, 1.0, 0.375, 1.0, 0.375, 0.75, 0.9688, 0.8007, 1.0, 0.8007, 1.0, 0.6978, 0.9688, 0.6978, 0.9375, 0.8007, 0.9688, 0.8007, 0.9688, 0.6978, 0.9375, 0.6978, 0.9375, 0.8007, 0.9375, 0.6978, 0.9062, 0.6978, 0.9062, 0.8007, 0.9062, 0.8007, 0.9062, 0.6978, 0.875, 0.6978, 0.875, 0.8007, 0.8438, 0.7912, 0.8438, 0.8007, 0.875, 0.8007, 0.875, 0.6978, 0.8438, 0.6978, 0.8438, 0.7077, 0.8638, 0.7077, 0.8638, 0.7353, 0.8438, 0.7353, 0.8438, 0.7636, 0.8638, 0.7636, 0.8638, 0.7912, 0.8438, 0.7077, 0.8438, 0.6978, 0.8125, 0.6978, 0.8125, 0.7077, 0.8125, 0.7912, 0.8125, 0.8007, 0.8438, 0.8007, 0.8438, 0.7912, 0.8438, 0.7636, 0.8438, 0.7353, 0.8125, 0.7353, 0.8125, 0.7636, 0.8125, 0.7077, 0.8125, 0.6978, 0.7812, 0.6978, 0.7812, 0.7077, 0.8125, 0.7353, 0.7812, 0.7353, 0.7812, 0.7636, 0.8125, 0.7636, 0.7812, 0.8007, 0.8125, 0.8007, 0.8125, 0.7912, 0.7812, 0.7912, 0.7812, 0.7077, 0.7812, 0.6978, 0.75, 0.6978, 0.75, 0.7077, 0.7812, 0.7353, 0.75, 0.7353, 0.75, 0.7636, 0.7812, 0.7636, 0.75, 0.8007, 0.7812, 0.8007, 0.7812, 0.7912, 0.75, 0.7912, 0.75, 0.6978, 0.7188, 0.6978, 0.7188, 0.7077, 0.75, 0.7077, 0.75, 0.7353, 0.7188, 0.7353, 0.7188, 0.7636, 0.75, 0.7636, 0.7188, 0.8007, 0.75, 0.8007, 0.75, 0.7912, 0.7188, 0.7912, 0.7182, 0.7077, 0.7188, 0.7077, 0.7188, 0.6978, 0.6875, 0.6978, 0.6875, 0.8007, 0.7188, 0.8007, 0.7188, 0.7912, 0.7182, 0.7912, 0.7182, 0.7636, 0.7188, 0.7636, 0.7188, 0.7353, 0.7182, 0.7353, 0.6875, 0.8007, 0.6875, 0.6978, 0.6562, 0.6978, 0.6562, 0.8007, 0.6562, 0.8007, 0.6562, 0.6978, 0.625, 0.6978, 0.625, 0.8007, 0.625, 0.8007, 0.625, 0.6978, 0.5938, 0.6978, 0.5938, 0.8007, 0.5938, 0.8007, 0.5938, 0.6978, 0.5814, 0.6978, 0.5625, 0.6978, 0.5625, 0.8007, 0.5312, 0.7892, 0.5312, 0.8007, 0.5625, 0.8007, 0.5625, 0.6978, 0.5312, 0.6978, 0.5312, 0.7077, 0.5322, 0.7077, 0.5322, 0.7353, 0.5312, 0.7353, 0.5312, 0.7616, 0.5322, 0.7616, 0.5322, 0.7892, 0.5, 0.7892, 0.5, 0.8007, 0.5312, 0.8007, 0.5312, 0.7892, 0.5312, 0.7077, 0.5312, 0.6978, 0.5, 0.6978, 0.5, 0.7077, 0.5, 0.7353, 0.5, 0.7616, 0.5312, 0.7616, 0.5312, 0.7353, 0.4688, 0.7892, 0.4688, 0.8007, 0.5, 0.8007, 0.5, 0.7892, 0.5, 0.7077, 0.5, 0.6978, 0.4688, 0.6978, 0.4688, 0.7077, 0.4688, 0.7353, 0.4688, 0.7616, 0.5, 0.7616, 0.5, 0.7353, 0.4375, 0.7892, 0.4375, 0.8007, 0.4688, 0.8007, 0.4688, 0.7892, 0.4688, 0.7077, 0.4688, 0.6978, 0.4375, 0.6978, 0.4375, 0.7077, 0.4375, 0.7353, 0.4375, 0.7616, 0.4688, 0.7616, 0.4687, 0.7353, 0.4375, 0.6978, 0.4251, 0.6978, 0.4062, 0.6978, 0.4062, 0.8007, 0.4187, 0.8007, 0.4375, 0.8007, 0.4375, 0.7892, 0.4134, 0.7892, 0.4134, 0.7616, 0.4375, 0.7616, 0.4375, 0.7353, 0.4134, 0.7353, 0.4134, 0.7077, 0.4375, 0.7077, 0.375, 0.8007, 0.4062, 0.8007, 0.4062, 0.6978, 0.375, 0.6978, 0.3438, 0.8007, 0.375, 0.8007, 0.375, 0.6978, 0.3438, 0.6978, 0.3125, 0.8007, 0.3438, 0.8007, 0.3438, 0.6978, 0.3125, 0.6978, 0.2812, 0.8007, 0.3125, 0.8007, 0.3125, 0.6978, 0.2812, 0.6978, 0.25, 0.8007, 0.2812, 0.8007, 0.2812, 0.6978, 0.25, 0.6978, 0.2188, 0.8007, 0.25, 0.8007, 0.25, 0.6978, 0.2188, 0.6978, 0.1875, 0.8007, 0.2188, 0.8007, 0.2188, 0.6978, 0.1875, 0.6978, 0.163, 0.7892, 0.1562, 0.7892, 0.1562, 0.8007, 0.1875, 0.8007, 0.1875, 0.6978, 0.1562, 0.6978, 0.1562, 0.7082, 0.163, 0.7082, 0.163, 0.7358, 0.1562, 0.7358, 0.1562, 0.7616, 0.163, 0.7616, 0.1562, 0.6978, 0.125, 0.6978, 0.125, 0.7082, 0.1562, 0.7082, 0.1562, 0.7358, 0.125, 0.7358, 0.125, 0.7616, 0.1562, 0.7616, 0.125, 0.8007, 0.1562, 0.8007, 0.1562, 0.7892, 0.125, 0.7892, 0.125, 0.6978, 0.09375, 0.6978, 0.09375, 0.7082, 0.125, 0.7082, 0.125, 0.7358, 0.09375, 0.7358, 0.09375, 0.7616, 0.125, 0.7616, 0.09375, 0.8007, 0.125, 0.8007, 0.125, 0.7892, 0.09375, 0.7892, 0.087, 0.7082, 0.09375, 0.7082, 0.09375, 0.6978, 0.0625, 0.6978, 0.0625, 0.8007, 0.09375, 0.8007, 0.09375, 0.7892, 0.087, 0.7892, 0.087, 0.7616, 0.09375, 0.7616, 0.09375, 0.7358, 0.087, 0.7358, 0.03125, 0.8007, 0.0625, 0.8007, 0.0625, 0.6978, 0.03125, 0.6978, 0.0, 0.8007, 0.03125, 0.8007, 0.03125, 0.6978, 0.0, 0.6978, 0.375, 0.2439, 0.375, 0.25, 0.375, 0.25, 0.375, 0.2136, 0.375, 0.2136, 0.375, 0.2005, 0.375, 0.2005, 0.375, 0.2136, 0.375, 0.2136, 0.375, 0.153, 0.375, 0.153, 0.375, 0.1161, 0.375, 0.1161, 0.375, 0.1024, 0.375, 0.1024, 0.375, 0.1161, 0.375, 0.1161, 0.375, 0.05895, 0.375, 0.05895, 0.375, 0.02205, 0.375, 0.02205, 0.375, 0.008938, 0.375, 0.008938, 0.375, 0.02205, 0.375, 0.02205, 0.375, 0.0, 0.375, 0.0, 0.375, 0.2439, 0.4046, 0.4208, 0.375, 0.5, 0.375, 0.5, 0.4046, 0.4208, 0.375, 0.5061, 0.375, 0.75, 0.375, 0.75, 0.375, 0.728, 0.375, 0.728, 0.375, 0.7411, 0.375, 0.7411, 0.375, 0.728, 0.375, 0.728, 0.375, 0.6911, 0.375, 0.6911, 0.375, 0.6339, 0.375, 0.6339, 0.375, 0.6476, 0.375, 0.6476, 0.375, 0.6339, 0.375, 0.6339, 0.375, 0.597, 0.375, 0.597, 0.375, 0.5364, 0.375, 0.5364, 0.375, 0.5495, 0.375, 0.5495, 0.375, 0.5364, 0.375, 0.5364, 0.375, 0.5, 0.375, 0.5, 0.375, 0.5061, 0.3878, 0.75, 0.4685, 0.75, 0.4685, 0.75, 0.4685, 0.75, 0.3878, 0.75, 0.375, 0.5, 0.125, 0.75, 0.125, 0.75, 0.375, 0.5, 0.375, 0.125, 0.375, 0.05721, 0.375, 0.05721, 0.375, 0.1928, 0.375, 0.1928, 0.375, 0.5572, 0.375, 0.6065, 0.375, 0.6065, 0.375, 0.5572, 0.375, 0.6065, 0.375, 0.5572, 0.375, 0.5572, 0.375, 0.6065, 0.375, 0.6928, 0.375, 0.6435, 0.375, 0.6435, 0.375, 0.6928, 0.375, 0.6435, 0.375, 0.6928, 0.375, 0.6928, 0.375, 0.6435, 0.125, 0.5572, 0.125, 0.5572, 0.125, 0.6928, 0.125, 0.6928, 0.125, 0.6435, 0.125, 0.6435, 0.125, 0.6065, 0.125, 0.6065, 0.375, 0.05721, 0.375, 0.1065, 0.375, 0.1065, 0.375, 0.05721, 0.375, 0.1435, 0.375, 0.1435, 0.375, 0.1928, 0.375, 0.1928, 0.375, 0.5572, 0.375, 0.6065, 0.375, 0.6065, 0.375, 0.5572, 0.375, 0.6065, 0.375, 0.5572, 0.375, 0.5572, 0.375, 0.6065, 0.375, 0.6928, 0.375, 0.6435, 0.375, 0.6435, 0.375, 0.6928, 0.375, 0.6435, 0.375, 0.6928, 0.375, 0.6928, 0.375, 0.6435, 0.125, 0.5572, 0.125, 0.5572, 0.125, 0.6065, 0.125, 0.6065, 0.125, 0.6435, 0.125, 0.6928, 0.125, 0.6928, 0.125, 0.6435, 0.375, 0.05721, 0.375, 0.1065, 0.375, 0.1065, 0.375, 0.05721, 0.375, 0.1435, 0.375, 0.1435, 0.375, 0.1928, 0.375, 0.1928, 0.375, 0.5572, 0.375, 0.6065, 0.375, 0.6065, 0.375, 0.5572, 0.375, 0.6065, 0.375, 0.5572, 0.375, 0.5572, 0.375, 0.6065, 0.375, 0.6928, 0.375, 0.6435, 0.375, 0.6435, 0.375, 0.6928, 0.375, 0.6435, 0.375, 0.6928, 0.375, 0.6928, 0.375, 0.6435, 0.125, 0.6065, 0.125, 0.5572, 0.125, 0.5572, 0.125, 0.6065, 0.125, 0.6435, 0.125, 0.6928, 0.125, 0.6928, 0.125, 0.6435, 0.4574, 0.0, 0.4206, 0.0, 0.4206, 0.0, 0.4574, 0.0, 0.4849, 0.0, 0.5217, 0.0, 0.5217, 0.0, 0.4849, 0.0, 0.375, 0.4854, 0.375, 0.25, 0.375, 0.25, 0.375, 0.4854, 0.375, 0.4854, 0.375, 0.25, 0.375, 0.25, 0.375, 0.4854, 0.375, 0.7646, 0.375, 1.0, 0.375, 1.0, 0.375, 0.7646, 0.375, 0.7646, 0.375, 1.0, 0.375, 1.0, 0.375, 0.7646, 0.4574, 0.0, 0.4206, 0.0, 0.4206, 0.0, 0.4574, 0.0, 0.4849, 0.0, 0.5217, 0.0, 0.5217, 0.0, 0.4849, 0.0, 0.375, 0.25, 0.375, 0.25, 0.375, 0.4744, 0.375, 0.4744, 0.375, 0.4744, 0.375, 0.25, 0.375, 0.25, 0.375, 0.4744, 0.375, 0.7756, 0.375, 1.0, 0.375, 1.0, 0.375, 0.7756, 0.375, 0.7756, 0.375, 1.0, 0.375, 1.0, 0.375, 0.7756, 0.4574, 0.0, 0.4206, 0.0, 0.4206, 0.0, 0.4574, 0.0, 0.4849, 0.0, 0.5217, 0.0, 0.5217, 0.0, 0.4849, 0.0, 0.375, 0.25, 0.375, 0.25, 0.375, 0.4743, 0.375, 0.4743, 0.375, 0.25, 0.375, 0.25, 0.375, 0.4743, 0.375, 0.4743, 0.375, 0.7757, 0.375, 1.0, 0.375, 1.0, 0.375, 0.7757, 0.375, 0.7757, 0.375, 1.0, 0.375, 1.0, 0.375, 0.7757, 0.4605, 0.25, 0.4901, 0.25, 0.4901, 0.0, 0.4605, 0.0, 0.4774, 0.4864, 0.4782, 0.5, 0.4948, 0.5, 0.4901, 0.25, 0.4605, 0.25, 0.4558, 0.5, 0.4683, 0.5, 0.4692, 0.4864, 0.4733, 0.465, 0.4558, 0.5, 0.4558, 0.75, 0.4683, 0.75, 0.4683, 0.5, 0.4948, 0.75, 0.4948, 0.5, 0.4782, 0.5, 0.4782, 0.75, 0.4692, 0.7636, 0.4683, 0.75, 0.4558, 0.75, 0.4605, 1.0, 0.4901, 1.0, 0.4948, 0.75, 0.4782, 0.75, 0.4774, 0.7636, 0.4733, 0.785, 0.4605, 0.25, 0.4901, 0.25, 0.4901, 0.0, 0.4605, 0.0, 0.4782, 0.5, 0.4948, 0.5, 0.4901, 0.25, 0.4605, 0.25, 0.4558, 0.5, 0.4683, 0.5, 0.4692, 0.4864, 0.4733, 0.465, 0.4774, 0.4864, 0.4558, 0.5, 0.4558, 0.75, 0.4683, 0.75, 0.4683, 0.5, 0.4948, 0.75, 0.4948, 0.5, 0.4782, 0.5, 0.4782, 0.75, 0.4692, 0.7636, 0.4683, 0.75, 0.4558, 0.75, 0.4605, 1.0, 0.4901, 1.0, 0.4948, 0.75, 0.4782, 0.75, 0.4774, 0.7636, 0.4733, 0.785, 0.4723, 0.2319, 0.4723, 0.25, 0.5296, 0.25, 0.5296, 0.0, 0.4746, 0.0, 0.4746, 0.2319, 0.5113, 0.4478, 0.5143, 0.5, 0.5305, 0.5, 0.5296, 0.25, 0.4723, 0.25, 0.4728, 0.4074, 0.4628, 0.5, 0.499, 0.5, 0.4991, 0.4969, 0.5031, 0.4384, 0.5072, 0.4218, 0.5305, 0.5, 0.5143, 0.5, 0.5143, 0.75, 0.5305, 0.75, 0.499, 0.75, 0.499, 0.5, 0.4628, 0.5, 0.4628, 0.75, 0.4716, 0.75, 0.4716, 0.5181, 0.4768, 0.5181, 0.4768, 0.75, 0.4746, 1.0, 0.5296, 1.0, 0.5305, 0.75, 0.5143, 0.75, 0.5113, 0.8022, 0.5072, 0.8282, 0.5031, 0.8116, 0.4991, 0.7531, 0.499, 0.75, 0.4768, 0.75, 0.4716, 0.75, 0.4628, 0.75, 0.4709, 0.8253, 0.5296, 0.25, 0.5296, 0.0, 0.4746, 0.0, 0.4746, 0.25, 0.5305, 0.5, 0.5296, 0.25, 0.4746, 0.25, 0.4761, 0.4191, 0.4768, 0.5, 0.499, 0.5, 0.4991, 0.4969, 0.5031, 0.4384, 0.5072, 0.4218, 0.5113, 0.4478, 0.5143, 0.5, 0.4716, 0.5, 0.4709, 0.4247, 0.4628, 0.5, 0.4746, 0.25, 0.4723, 0.25, 0.4728, 0.4074, 0.4761, 0.4191, 0.4761, 0.4191, 0.4728, 0.4074, 0.4709, 0.4247, 0.4716, 0.5, 0.4768, 0.5, 0.5143, 0.75, 0.5305, 0.75, 0.5305, 0.5, 0.5143, 0.5, 0.4628, 0.5, 0.4628, 0.75, 0.4716, 0.75, 0.4716, 0.5, 0.4768, 0.75, 0.499, 0.75, 0.499, 0.5, 0.4768, 0.5, 0.4768, 0.75, 0.4746, 1.0, 0.5296, 1.0, 0.5305, 0.75, 0.5143, 0.75, 0.5113, 0.8022, 0.5072, 0.8282, 0.5031, 0.8116, 0.4991, 0.7531, 0.499, 0.75, 0.4716, 0.75, 0.4628, 0.75, 0.4709, 0.8253, 0.4733, 0.844, 0.4728, 0.8426, 0.4723, 1.0, 0.4746, 1.0, 0.4768, 0.75, 0.4742, 0.75, 0.4716, 0.75, 0.4709, 0.8253, 0.4728, 0.8426, 0.4733, 0.844, 0.4742, 0.75, 0.5199, 0.0, 0.4989, 0.0, 0.4989, 0.25, 0.5199, 0.25, 0.5549, 0.0, 0.5384, 0.0, 0.5384, 0.25, 0.5549, 0.25, 0.4847, 0.25, 0.4937, 0.25, 0.4937, 0.0, 0.4847, 0.0, 0.5549, 0.25, 0.5384, 0.25, 0.536, 0.3075, 0.532, 0.3568, 0.5279, 0.364, 0.5238, 0.3285, 0.5199, 0.2519, 0.5199, 0.25, 0.4989, 0.25, 0.4967, 0.5, 0.5536, 0.5, 0.4847, 0.25, 0.4927, 0.3621, 0.4937, 0.25, 0.5536, 0.5, 0.4967, 0.5, 0.4967, 0.75, 0.5536, 0.75, 0.5384, 1.0, 0.5549, 1.0, 0.5536, 0.75, 0.4967, 0.75, 0.4978, 0.8728, 0.4989, 1.0, 0.5199, 1.0, 0.5199, 0.9981, 0.5238, 0.9215, 0.5279, 0.886, 0.532, 0.8932, 0.536, 0.9425, 0.4937, 1.0, 0.4927, 0.8879, 0.4847, 1.0, 0.5549, 0.005075, 0.5549, 0.0, 0.5384, 0.0, 0.5384, 0.25, 0.5549, 0.25, 0.4847, 0.25, 0.4937, 0.25, 0.4937, 0.01808, 0.4989, 0.01808, 0.4989, 0.25, 0.5199, 0.25, 0.5199, 0.0, 0.4847, 0.0, 0.5549, 0.25, 0.5384, 0.25, 0.536, 0.3075, 0.532, 0.3568, 0.5279, 0.364, 0.5238, 0.3285, 0.5199, 0.2519, 0.5199, 0.25, 0.4989, 0.25, 0.4967, 0.5, 0.5536, 0.5, 0.4847, 0.25, 0.4927, 0.3621, 0.4937, 0.25, 0.4951, 0.75, 0.5536, 0.75, 0.5536, 0.5, 0.4967, 0.5, 0.4967, 0.7319, 0.5384, 1.0, 0.5549, 1.0, 0.5536, 0.75, 0.4951, 0.75, 0.4956, 0.8465, 0.4847, 1.0, 0.5199, 1.0, 0.5199, 0.9981, 0.5238, 0.9215, 0.5279, 0.886, 0.532, 0.8932, 0.536, 0.9425, 0.75, 0.8007, 0.7188, 0.8007, 0.7188, 0.8007, 0.75, 0.8007, 0.625, 0.8007, 0.5938, 0.8007, 0.5938, 0.8007, 0.625, 0.8007, 0.5938, 0.8007, 0.5625, 0.8007, 0.5625, 0.8007, 0.5938, 0.8007, 0.875, 0.8007, 0.8438, 0.8007, 0.8438, 0.8007, 0.875, 0.8007, 0.75, 0.8007, 0.7188, 0.8007, 0.7188, 0.8007, 0.75, 0.8007, 0.625, 0.8007, 0.5938, 0.8007, 0.5938, 0.8007, 0.625, 0.8007, 0.03125, 0.8007, 0.0, 0.8007, 0.0, 0.8007, 0.03125, 0.8007, 0.7812, 0.8007, 0.75, 0.8007, 0.75, 0.8007, 0.7812, 0.8007, 0.125, 0.8007, 0.09375, 0.8007, 0.09375, 0.8007, 0.125, 0.8007, 0.375, 0.8007, 0.3438, 0.8007, 0.3438, 0.8007, 0.375, 0.8007, 0.2188, 0.8007, 0.1875, 0.8007, 0.1875, 0.8007, 0.2188, 0.8007, 0.6875, 0.8007, 0.6562, 0.8007, 0.6562, 0.8007, 0.6875, 0.8007, 1.0, 0.8007, 0.9688, 0.8007, 0.9688, 0.8007, 1.0, 0.8007, 0.9375, 0.8007, 0.9062, 0.8007, 0.9062, 0.8007, 0.9375, 0.8007, 0.375, 0.75, 0.625, 0.75, 0.625, 0.75, 0.375, 0.75, 0.9688, 0.8007, 0.9375, 0.8007, 0.9375, 0.8007, 0.9688, 0.8007, 0.6562, 0.8007, 0.625, 0.8007, 0.625, 0.8007, 0.6562, 0.8007, 0.625, 0.75, 0.875, 0.75, 0.875, 0.75, 0.625, 0.75, 0.4688, 0.8007, 0.4375, 0.8007, 0.4375, 0.8007, 0.4688, 0.8007, 0.4062, 0.8007, 0.375, 0.8007, 0.375, 0.8007, 0.4062, 0.8007, 0.8125, 0.8007, 0.7812, 0.8007, 0.7812, 0.8007, 0.8125, 0.8007, 0.8438, 0.8007, 0.8125, 0.8007, 0.8125, 0.8007, 0.8438, 0.8007, 0.625, 0.0, 0.375, 0.0, 0.375, 0.0, 0.625, 0.0, 0.9062, 0.8007, 0.875, 0.8007, 0.875, 0.8007, 0.9062, 0.8007, 0.1875, 0.8007, 0.1562, 0.8007, 0.1562, 0.8007, 0.1875, 0.8007, 0.5312, 0.8007, 0.5, 0.8007, 0.5, 0.8007, 0.5312, 0.8007, 0.3125, 0.8007, 0.2812, 0.8007, 0.2812, 0.8007, 0.3125, 0.8007, 0.3438, 0.8007, 0.3125, 0.8007, 0.3125, 0.8007, 0.3438, 0.8007, 0.25, 0.75, 0.375, 0.75, 0.375, 0.75, 0.25, 0.75, 0.1562, 0.8007, 0.125, 0.8007, 0.125, 0.8007, 0.1562, 0.8007, 0.5625, 0.8007, 0.5312, 0.8007, 0.5312, 0.8007, 0.5625, 0.8007, 0.7188, 0.8007, 0.6875, 0.8007, 0.6875, 0.8007, 0.7188, 0.8007, 0.4375, 0.8007, 0.4187, 0.8007, 0.4187, 0.8007, 0.4375, 0.8007, 0.5, 0.8007, 0.4688, 0.8007, 0.4688, 0.8007, 0.5, 0.8007, 0.2812, 0.8007, 0.25, 0.8007, 0.25, 0.8007, 0.2812, 0.8007, 0.09375, 0.8007, 0.0625, 0.8007, 0.0625, 0.8007, 0.09375, 0.8007, 0.25, 0.8007, 0.2188, 0.8007, 0.2188, 0.8007, 0.25, 0.8007, 0.4187, 0.8007, 0.4062, 0.8007, 0.4062, 0.8007, 0.4187, 0.8007, 0.4281, 0.9078, 0.4165, 0.9149, 0.375, 0.875, 0.375, 0.75, 0.625, 0.75, 0.625, 1.0, 0.375, 1.0, 0.4131, 0.9634, 0.4165, 0.9666, 0.4281, 0.9736, 0.4422, 0.9794, 0.4583, 0.9837, 0.4757, 0.9863, 0.4939, 0.9872, 0.512, 0.9863, 0.5295, 0.9837, 0.5456, 0.9794, 0.5597, 0.9736, 0.5713, 0.9666, 0.5799, 0.9585, 0.5851, 0.9498, 0.5869, 0.9407, 0.5851, 0.9316, 0.5799, 0.9229, 0.5713, 0.9149, 0.5597, 0.9078, 0.5456, 0.902, 0.5295, 0.8977, 0.512, 0.8951, 0.4939, 0.8942, 0.4757, 0.8951, 0.4583, 0.8977, 0.4422, 0.902, 0.4079, 0.9585, 0.4131, 0.9634, 0.375, 1.0, 0.375, 0.875, 0.4165, 0.9149, 0.4079, 0.9229, 0.4026, 0.9316, 0.4008, 0.9407, 0.4026, 0.9498, 0.8438, 0.8007, 0.8125, 0.8007, 0.8125, 0.8007, 0.8438, 0.8007, 1.0, 0.8007, 0.9688, 0.8007, 0.9688, 0.8007, 1.0, 0.8007, 0.7812, 0.8007, 0.75, 0.8007, 0.75, 0.8007, 0.7812, 0.8007, 0.2188, 0.8007, 0.1875, 0.8007, 0.1875, 0.8007, 0.2188, 0.8007, 0.6562, 0.8007, 0.625, 0.8007, 0.625, 0.8007, 0.6562, 0.8007, 0.5312, 0.8007, 0.5, 0.8007, 0.5, 0.8007, 0.5312, 0.8007, 0.4688, 0.8007, 0.4375, 0.8007, 0.4375, 0.8007, 0.4688, 0.8007, 0.8125, 0.8007, 0.7812, 0.8007, 0.7812, 0.8007, 0.8125, 0.8007, 0.625, 0.0, 0.375, 0.0, 0.375, 0.0, 0.625, 0.0, 0.875, 0.8007, 0.8438, 0.8007, 0.8438, 0.8007, 0.875, 0.8007, 0.2812, 0.8007, 0.25, 0.8007, 0.25, 0.8007, 0.2812, 0.8007, 0.3438, 0.8007, 0.3125, 0.8007, 0.3125, 0.8007, 0.3438, 0.8007, 0.1875, 0.8007, 0.1562, 0.8007, 0.1562, 0.8007, 0.1875, 0.8007, 0.25, 0.8007, 0.2188, 0.8007, 0.2188, 0.8007, 0.25, 0.8007, 0.0625, 0.8007, 0.03125, 0.8007, 0.03125, 0.8007, 0.0625, 0.8007, 0.1562, 0.8007, 0.125, 0.8007, 0.125, 0.8007, 0.1562, 0.8007, 0.125, 0.8007, 0.09375, 0.8007, 0.09375, 0.8007, 0.125, 0.8007, 0.375, 1.0, 0.375, 0.875, 0.375, 0.875, 0.375, 1.0, 0.4375, 0.8007, 0.4187, 0.8007, 0.4187, 0.8007, 0.4375, 0.8007, 0.9375, 0.8007, 0.9062, 0.8007, 0.9062, 0.8007, 0.9375, 0.8007, 0.5, 0.8007, 0.4688, 0.8007, 0.4688, 0.8007, 0.5, 0.8007, 0.6875, 0.8007, 0.6562, 0.8007, 0.6562, 0.8007, 0.6875, 0.8007, 0.9062, 0.8007, 0.875, 0.8007, 0.875, 0.8007, 0.9062, 0.8007, 0.7188, 0.8007, 0.6875, 0.8007, 0.6875, 0.8007, 0.7188, 0.8007, 0.25, 0.75, 0.375, 0.75, 0.375, 0.75, 0.25, 0.75, 0.5938, 0.8007, 0.5625, 0.8007, 0.5625, 0.8007, 0.5938, 0.8007, 0.375, 0.8007, 0.3438, 0.8007, 0.3438, 0.8007, 0.375, 0.8007, 0.3125, 0.8007, 0.2812, 0.8007, 0.2812, 0.8007, 0.3125, 0.8007, 0.03125, 0.8007, 0.0, 0.8007, 0.0, 0.8007, 0.03125, 0.8007, 0.4062, 0.8007, 0.375, 0.8007, 0.375, 0.8007, 0.4062, 0.8007, 0.4187, 0.8007, 0.4062, 0.8007, 0.4062, 0.8007, 0.4187, 0.8007, 0.375, 0.75, 0.625, 0.75, 0.625, 0.75, 0.375, 0.75, 0.5625, 0.8007, 0.5312, 0.8007, 0.5312, 0.8007, 0.5625, 0.8007, 0.625, 0.75, 0.875, 0.75, 0.875, 0.75, 0.625, 0.75, 0.09375, 0.8007, 0.0625, 0.8007, 0.0625, 0.8007, 0.09375, 0.8007, 0.9688, 0.8007, 0.9375, 0.8007, 0.9375, 0.8007, 0.9688, 0.8007, 0.4165, 0.2834, 0.4113, 0.2883, 0.375, 0.25, 0.625, 0.25, 0.625, 0.5, 0.375, 0.5, 0.375, 0.375, 0.4131, 0.332, 0.4165, 0.3351, 0.4281, 0.3422, 0.4422, 0.348, 0.4583, 0.3523, 0.4757, 0.3549, 0.4939, 0.3558, 0.512, 0.3549, 0.5295, 0.3523, 0.5456, 0.348, 0.5597, 0.3422, 0.5713, 0.3351, 0.5799, 0.3271, 0.5851, 0.3184, 0.5869, 0.3093, 0.5851, 0.3002, 0.5799, 0.2915, 0.5713, 0.2834, 0.5597, 0.2764, 0.5456, 0.2706, 0.5295, 0.2663, 0.512, 0.2637, 0.4939, 0.2628, 0.4757, 0.2637, 0.4583, 0.2663, 0.4422, 0.2706, 0.4281, 0.2764, 0.4079, 0.3271, 0.4131, 0.332, 0.375, 0.375, 0.375, 0.25, 0.4113, 0.2883, 0.4079, 0.2915, 0.4026, 0.3002, 0.4008, 0.3093, 0.4026, 0.3184, 0.4688, 0.6978, 0.5, 0.6978, 0.5, 0.6978, 0.4688, 0.6978, 0.5312, 0.6978, 0.5625, 0.6978, 0.5625, 0.6978, 0.5312, 0.6978, 0.75, 0.6978, 0.7812, 0.6978, 0.7812, 0.6978, 0.75, 0.6978, 0.4251, 0.6978, 0.4375, 0.6978, 0.4375, 0.6978, 0.4251, 0.6978, 0.9062, 0.6978, 0.9375, 0.6978, 0.9375, 0.6978, 0.9062, 0.6978, 0.7188, 0.6978, 0.75, 0.6978, 0.75, 0.6978, 0.7188, 0.6978, 0.625, 0.5, 0.375, 0.5, 0.375, 0.5, 0.625, 0.5, 0.09375, 0.6978, 0.125, 0.6978, 0.125, 0.6978, 0.09375, 0.6978, 0.125, 0.6978, 0.1562, 0.6978, 0.1562, 0.6978, 0.125, 0.6978, 0.5938, 0.6978, 0.625, 0.6978, 0.625, 0.6978, 0.5938, 0.6978, 0.375, 0.6978, 0.4062, 0.6978, 0.4062, 0.6978, 0.375, 0.6978, 0.5814, 0.6978, 0.5938, 0.6978, 0.5938, 0.6978, 0.5814, 0.6978, 0.875, 0.5, 0.625, 0.5, 0.625, 0.5, 0.875, 0.5, 0.3125, 0.6978, 0.3438, 0.6978, 0.3438, 0.6978, 0.3125, 0.6978, 0.5, 0.6978, 0.5312, 0.6978, 0.5312, 0.6978, 0.5, 0.6978, 0.7812, 0.6978, 0.8125, 0.6978, 0.8125, 0.6978, 0.7812, 0.6978, 0.3438, 0.6978, 0.375, 0.6978, 0.375, 0.6978, 0.3438, 0.6978, 0.375, 0.375, 0.375, 0.25, 0.375, 0.25, 0.375, 0.375, 0.5625, 0.6978, 0.5814, 0.6978, 0.5814, 0.6978, 0.5625, 0.6978, 0.0625, 0.6978, 0.09375, 0.6978, 0.09375, 0.6978, 0.0625, 0.6978, 0.6875, 0.6978, 0.7188, 0.6978, 0.7188, 0.6978, 0.6875, 0.6978, 0.0, 0.6978, 0.03125, 0.6978, 0.03125, 0.6978, 0.0, 0.6978, 0.25, 0.6978, 0.2812, 0.6978, 0.2812, 0.6978, 0.25, 0.6978, 0.6562, 0.6978, 0.6875, 0.6978, 0.6875, 0.6978, 0.6562, 0.6978, 0.4062, 0.6978, 0.4251, 0.6978, 0.4251, 0.6978, 0.4062, 0.6978, 0.2188, 0.6978, 0.25, 0.6978, 0.25, 0.6978, 0.2188, 0.6978, 0.8438, 0.6978, 0.875, 0.6978, 0.875, 0.6978, 0.8438, 0.6978, 0.2812, 0.6978, 0.3125, 0.6978, 0.3125, 0.6978, 0.2812, 0.6978, 0.4375, 0.6978, 0.4688, 0.6978, 0.4688, 0.6978, 0.4375, 0.6978, 0.375, 0.25, 0.625, 0.25, 0.625, 0.25, 0.375, 0.25, 0.9688, 0.6978, 1.0, 0.6978, 1.0, 0.6978, 0.9688, 0.6978, 0.8125, 0.6978, 0.8438, 0.6978, 0.8438, 0.6978, 0.8125, 0.6978, 0.625, 0.6978, 0.6562, 0.6978, 0.6562, 0.6978, 0.625, 0.6978, 0.1562, 0.6978, 0.1875, 0.6978, 0.1875, 0.6978, 0.1562, 0.6978, 0.875, 0.6978, 0.9062, 0.6978, 0.9062, 0.6978, 0.875, 0.6978, 0.375, 0.5, 0.25, 0.5, 0.25, 0.5, 0.375, 0.5, 0.1875, 0.6978, 0.2188, 0.6978, 0.2188, 0.6978, 0.1875, 0.6978, 0.2542, 0.524, 0.25, 0.524, 0.25, 0.5, 0.375, 0.5, 0.375, 0.75, 0.25, 0.75, 0.25, 0.727, 0.2542, 0.7222, 0.2724, 0.7222, 0.2724, 0.6551, 0.25, 0.6551, 0.25, 0.625, 0.25, 0.5911, 0.2542, 0.5911, 0.2724, 0.5911, 0.2724, 0.524])
me_cube_001.materials.append(mat_material)
me_cube_001.use_remesh_fix_poles = True
me_cube_001.use_remesh_preserve_attributes = False
me_cube_001.update()

# ---- objects
ob_light = bpy.data.objects.new('Light', light_light)
ob_camera = bpy.data.objects.new('Camera', cam_camera)
ob_cube_001 = bpy.data.objects.new('Cube.001', me_cube_001)

# ---- transforms, parenting, visibility, modifiers, constraints
ob_light.location = (4.076, 1.005, 5.904)
ob_light.rotation_euler = (0.6503, 0.05522, 1.866)
ob_light.lock_rotations_4d = False
ob_light.empty_display_type = 'ARROWS'
ob_light.color = (0.0, 0.0, 0.0, 0.0)
ob_light.lineart.crease_threshold = 0.0
ob_camera.location = (7.359, -6.926, 4.958)
ob_camera.rotation_euler = (1.109, 0.0, 0.8149)
ob_camera.lock_rotations_4d = False
ob_camera.empty_display_type = 'ARROWS'
ob_camera.color = (0.0, 0.0, 0.0, 0.0)
ob_camera.display_type = 'WIRE'
ob_camera.lineart.crease_threshold = 0.0
ob_cube_001.location = (0.7897, 0.02427, -0.007572)
ob_cube_001.rotation_euler = (1.571, -0.0, 1.571)

# ---- collection membership
col_collection.objects.link(ob_light)
col_collection.objects.link(ob_camera)
col_collection.objects.link(ob_cube_001)

# ---- scene / render settings (as saved in the file)
scene.camera = ob_camera
scene.frame_start = 1; scene.frame_end = 250; scene.frame_set(1)
scene.render.engine = 'BLENDER_EEVEE_NEXT'
scene.cycles.sampling_pattern = 'TABULATED_SOBOL'
scene.cycles.use_light_tree = False
scene.view_settings.view_transform = 'Filmic'
bpy.context.view_layer.update()
